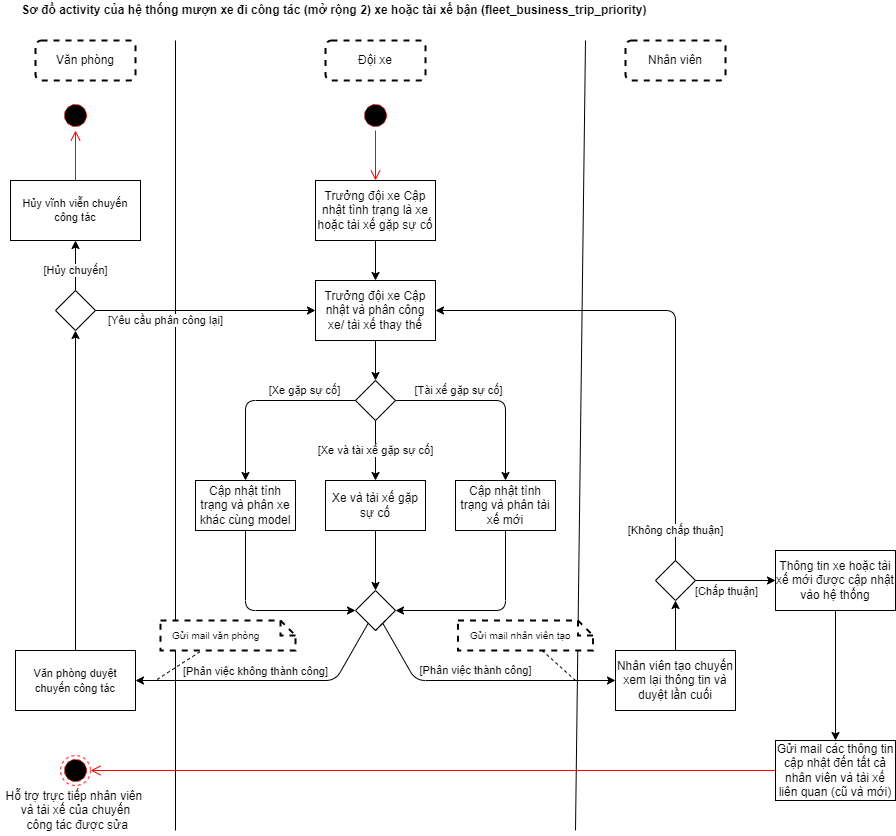

The diagram above was exported from draw.io. Its source (the exported page's mxGraphModel, read from the mxfile embedded in the PNG):
<mxGraphModel dx="648" dy="614" grid="1" gridSize="10" guides="1" tooltips="1" connect="1" arrows="1" fold="1" page="1" pageScale="1" pageWidth="850" pageHeight="1100" math="0" shadow="0">
  <root>
    <mxCell id="0" />
    <mxCell id="1" parent="0" />
    <mxCell id="162" value="" style="endArrow=none;html=1;" parent="1" edge="1">
      <mxGeometry width="50" height="50" relative="1" as="geometry">
        <mxPoint x="600" y="870" as="sourcePoint" />
        <mxPoint x="610" y="80" as="targetPoint" />
      </mxGeometry>
    </mxCell>
    <mxCell id="167" value="" style="endArrow=none;html=1;" parent="1" edge="1">
      <mxGeometry width="50" height="50" relative="1" as="geometry">
        <mxPoint x="200" y="870" as="sourcePoint" />
        <mxPoint x="200" y="80" as="targetPoint" />
      </mxGeometry>
    </mxCell>
    <mxCell id="8" value="&lt;span&gt;Sơ đồ&amp;nbsp;&lt;/span&gt;activity của hệ thống mượn xe đi công tác (mở rộng 2) xe hoặc tài xế bận (fleet_business_trip_priority)&amp;nbsp;" style="text;html=1;align=center;verticalAlign=middle;resizable=0;points=[];autosize=1;strokeColor=none;fillColor=none;fontStyle=1" parent="1" vertex="1">
      <mxGeometry x="40" y="40" width="640" height="20" as="geometry" />
    </mxCell>
    <mxCell id="40" value="Nhân viên" style="rounded=1;whiteSpace=wrap;html=1;strokeWidth=2;dashed=1;" parent="1" vertex="1">
      <mxGeometry x="650" y="80" width="100" height="40" as="geometry" />
    </mxCell>
    <mxCell id="41" value="Đội xe" style="rounded=1;whiteSpace=wrap;html=1;strokeWidth=2;dashed=1;" parent="1" vertex="1">
      <mxGeometry x="350" y="80" width="100" height="40" as="geometry" />
    </mxCell>
    <mxCell id="100" value="" style="ellipse;html=1;shape=startState;fillColor=#000000;strokeColor=#ff0000;dashed=1;" parent="1" vertex="1">
      <mxGeometry x="385" y="140" width="30" height="30" as="geometry" />
    </mxCell>
    <mxCell id="101" value="" style="edgeStyle=orthogonalEdgeStyle;html=1;verticalAlign=bottom;endArrow=open;endSize=8;strokeColor=#ff0000;" parent="1" source="100" target="184" edge="1">
      <mxGeometry relative="1" as="geometry">
        <mxPoint x="400" y="180" as="targetPoint" />
        <mxPoint x="400" y="210" as="sourcePoint" />
      </mxGeometry>
    </mxCell>
    <mxCell id="141" style="edgeStyle=none;html=1;" parent="1" source="137" target="143" edge="1">
      <mxGeometry relative="1" as="geometry">
        <mxPoint x="400" y="417.5" as="targetPoint" />
      </mxGeometry>
    </mxCell>
    <mxCell id="137" value="Trưởng đội xe Cập nhật và phân công xe/ tài xế thay thế" style="rounded=0;whiteSpace=wrap;html=1;" parent="1" vertex="1">
      <mxGeometry x="340" y="320" width="120" height="60" as="geometry" />
    </mxCell>
    <mxCell id="147" value="[Xe gặp sự cố]" style="edgeStyle=none;html=1;" parent="1" source="143" target="146" edge="1">
      <mxGeometry x="-0.4667" y="-10" relative="1" as="geometry">
        <Array as="points">
          <mxPoint x="270" y="440" />
        </Array>
        <mxPoint as="offset" />
      </mxGeometry>
    </mxCell>
    <mxCell id="150" value="[Tài xế gặp sự cố]" style="edgeStyle=none;html=1;" parent="1" source="143" target="148" edge="1">
      <mxGeometry x="-0.3333" y="10" relative="1" as="geometry">
        <Array as="points">
          <mxPoint x="530" y="440" />
        </Array>
        <mxPoint as="offset" />
      </mxGeometry>
    </mxCell>
    <mxCell id="151" value="[Xe và tài xế gặp sự cố]" style="edgeStyle=none;html=1;" parent="1" source="143" target="149" edge="1">
      <mxGeometry relative="1" as="geometry">
        <mxPoint as="offset" />
      </mxGeometry>
    </mxCell>
    <mxCell id="143" value="" style="rhombus;whiteSpace=wrap;html=1;" parent="1" vertex="1">
      <mxGeometry x="380" y="420" width="40" height="40" as="geometry" />
    </mxCell>
    <mxCell id="155" style="edgeStyle=none;html=1;entryX=0;entryY=0.5;entryDx=0;entryDy=0;" parent="1" source="146" target="152" edge="1">
      <mxGeometry relative="1" as="geometry">
        <Array as="points">
          <mxPoint x="270" y="650" />
        </Array>
      </mxGeometry>
    </mxCell>
    <mxCell id="146" value="Cập nhật tình trạng và phân xe khác cùng model" style="whiteSpace=wrap;html=1;" parent="1" vertex="1">
      <mxGeometry x="220" y="520" width="100" height="50" as="geometry" />
    </mxCell>
    <mxCell id="154" style="edgeStyle=none;html=1;entryX=1;entryY=0.5;entryDx=0;entryDy=0;" parent="1" source="148" target="152" edge="1">
      <mxGeometry relative="1" as="geometry">
        <Array as="points">
          <mxPoint x="530" y="650" />
        </Array>
      </mxGeometry>
    </mxCell>
    <mxCell id="148" value="Cập nhật tình trạng và phân tài xế mới" style="whiteSpace=wrap;html=1;" parent="1" vertex="1">
      <mxGeometry x="480" y="520" width="100" height="50" as="geometry" />
    </mxCell>
    <mxCell id="153" style="edgeStyle=none;html=1;" parent="1" source="149" target="152" edge="1">
      <mxGeometry relative="1" as="geometry" />
    </mxCell>
    <mxCell id="149" value="Xe và tài xế gặp sự cố" style="whiteSpace=wrap;html=1;" parent="1" vertex="1">
      <mxGeometry x="350" y="520" width="100" height="50" as="geometry" />
    </mxCell>
    <mxCell id="157" value="[Phân việc thành công]" style="edgeStyle=none;html=1;" parent="1" source="152" target="156" edge="1">
      <mxGeometry x="-0.0528" y="10" relative="1" as="geometry">
        <Array as="points">
          <mxPoint x="440" y="720" />
        </Array>
        <mxPoint as="offset" />
      </mxGeometry>
    </mxCell>
    <mxCell id="165" value="" style="edgeStyle=none;html=1;endArrow=classic;endFill=1;" parent="1" source="152" target="164" edge="1">
      <mxGeometry relative="1" as="geometry">
        <Array as="points">
          <mxPoint x="360" y="720" />
        </Array>
      </mxGeometry>
    </mxCell>
    <mxCell id="166" value="[Phân việc không thành công]" style="edgeLabel;html=1;align=center;verticalAlign=middle;resizable=0;points=[];" parent="165" vertex="1" connectable="0">
      <mxGeometry x="-0.1641" y="2" relative="1" as="geometry">
        <mxPoint x="-35" y="-12" as="offset" />
      </mxGeometry>
    </mxCell>
    <mxCell id="152" value="" style="rhombus;whiteSpace=wrap;html=1;" parent="1" vertex="1">
      <mxGeometry x="380" y="630" width="40" height="40" as="geometry" />
    </mxCell>
    <mxCell id="172" style="edgeStyle=none;html=1;endArrow=classic;endFill=1;" parent="1" source="156" target="171" edge="1">
      <mxGeometry relative="1" as="geometry" />
    </mxCell>
    <mxCell id="156" value="Nhân viên tạo chuyến xem lại thông tin và duyệt lần cuối" style="whiteSpace=wrap;html=1;" parent="1" vertex="1">
      <mxGeometry x="640" y="690" width="120" height="60" as="geometry" />
    </mxCell>
    <mxCell id="159" style="edgeStyle=none;html=1;endArrow=none;endFill=0;dashed=1;" parent="1" source="158" edge="1">
      <mxGeometry relative="1" as="geometry">
        <mxPoint x="600" y="720" as="targetPoint" />
      </mxGeometry>
    </mxCell>
    <mxCell id="158" value="Gửi mail nhân viên tạo" style="shape=note;size=15;align=left;spacingLeft=10;html=1;whiteSpace=wrap;rounded=0;dashed=1;labelBackgroundColor=none;fontSize=10;fontColor=default;strokeWidth=2;" parent="1" vertex="1">
      <mxGeometry x="482.5" y="660" width="135" height="30" as="geometry" />
    </mxCell>
    <mxCell id="160" style="edgeStyle=none;html=1;exitX=0.5;exitY=1;exitDx=0;exitDy=0;entryX=1;entryY=1;entryDx=0;entryDy=0;dashed=1;endArrow=none;endFill=0;" parent="1" source="152" target="152" edge="1">
      <mxGeometry relative="1" as="geometry" />
    </mxCell>
    <mxCell id="163" value="Văn phòng" style="rounded=1;whiteSpace=wrap;html=1;strokeWidth=2;dashed=1;" parent="1" vertex="1">
      <mxGeometry x="60" y="80" width="100" height="40" as="geometry" />
    </mxCell>
    <mxCell id="170" value="[Yêu cầu phân công lại]" style="edgeStyle=none;html=1;endArrow=classic;endFill=1;startArrow=none;" parent="1" source="186" target="137" edge="1">
      <mxGeometry x="-0.1538" y="-10" relative="1" as="geometry">
        <Array as="points">
          <mxPoint x="100" y="350" />
        </Array>
        <mxPoint as="offset" />
      </mxGeometry>
    </mxCell>
    <mxCell id="164" value="&lt;span style=&quot;font-size: 11px&quot;&gt;Văn phòng duyệt chuyến công tác&lt;/span&gt;" style="whiteSpace=wrap;html=1;" parent="1" vertex="1">
      <mxGeometry x="40" y="690" width="120" height="60" as="geometry" />
    </mxCell>
    <mxCell id="168" value="Gửi mail văn phòng" style="shape=note;size=15;align=left;spacingLeft=10;html=1;whiteSpace=wrap;rounded=0;dashed=1;labelBackgroundColor=none;fontSize=10;fontColor=default;strokeWidth=2;" parent="1" vertex="1">
      <mxGeometry x="185" y="660" width="135" height="30" as="geometry" />
    </mxCell>
    <mxCell id="169" style="edgeStyle=none;html=1;endArrow=none;endFill=0;dashed=1;exitX=0.292;exitY=1.043;exitDx=0;exitDy=0;exitPerimeter=0;" parent="1" source="168" edge="1">
      <mxGeometry relative="1" as="geometry">
        <mxPoint x="180" y="720" as="targetPoint" />
        <mxPoint x="199.99666666666673" y="720" as="sourcePoint" />
      </mxGeometry>
    </mxCell>
    <mxCell id="173" value="[Không chấp thuận]" style="edgeStyle=none;html=1;endArrow=classic;endFill=1;" parent="1" source="171" target="137" edge="1">
      <mxGeometry x="-0.8776" relative="1" as="geometry">
        <Array as="points">
          <mxPoint x="700" y="350" />
        </Array>
        <mxPoint as="offset" />
      </mxGeometry>
    </mxCell>
    <mxCell id="175" value="" style="edgeStyle=none;html=1;endArrow=classic;endFill=1;" parent="1" source="171" target="174" edge="1">
      <mxGeometry relative="1" as="geometry" />
    </mxCell>
    <mxCell id="176" value="[Chấp thuận]" style="edgeLabel;html=1;align=center;verticalAlign=middle;resizable=0;points=[];" parent="175" vertex="1" connectable="0">
      <mxGeometry x="-0.3625" y="-2" relative="1" as="geometry">
        <mxPoint x="4" y="8" as="offset" />
      </mxGeometry>
    </mxCell>
    <mxCell id="171" value="" style="rhombus;whiteSpace=wrap;html=1;" parent="1" vertex="1">
      <mxGeometry x="680" y="600" width="40" height="40" as="geometry" />
    </mxCell>
    <mxCell id="178" value="" style="edgeStyle=none;html=1;endArrow=classic;endFill=1;" parent="1" source="174" target="177" edge="1">
      <mxGeometry relative="1" as="geometry" />
    </mxCell>
    <mxCell id="174" value="Thông tin xe hoặc tài xế mới được cập nhật vào hệ thống" style="whiteSpace=wrap;html=1;" parent="1" vertex="1">
      <mxGeometry x="800" y="590" width="120" height="60" as="geometry" />
    </mxCell>
    <mxCell id="177" value="Gửi mail các thông tin cập nhật đến tất cả nhân viên và tài xế liên quan (cũ và mới)" style="whiteSpace=wrap;html=1;" parent="1" vertex="1">
      <mxGeometry x="800" y="780" width="120" height="60" as="geometry" />
    </mxCell>
    <mxCell id="179" value="&lt;span&gt;Hỗ trợ trực tiếp nhân viên &lt;br&gt;và tài xế của chuyến&lt;br&gt;&amp;nbsp;công tác được sửa&lt;/span&gt;" style="text;html=1;align=center;verticalAlign=middle;resizable=0;points=[];autosize=1;strokeColor=none;fillColor=none;" parent="1" vertex="1">
      <mxGeometry x="25" y="825" width="150" height="50" as="geometry" />
    </mxCell>
    <mxCell id="180" value="" style="edgeStyle=orthogonalEdgeStyle;html=1;verticalAlign=bottom;endArrow=open;endSize=8;strokeColor=#ff0000;" parent="1" source="177" target="181" edge="1">
      <mxGeometry relative="1" as="geometry">
        <mxPoint x="112.5" y="810" as="targetPoint" />
        <mxPoint x="197.5" y="815" as="sourcePoint" />
      </mxGeometry>
    </mxCell>
    <mxCell id="182" value="" style="edgeStyle=none;html=1;endArrow=classic;endFill=1;" parent="1" source="181" edge="1">
      <mxGeometry relative="1" as="geometry">
        <mxPoint x="100" y="825" as="targetPoint" />
      </mxGeometry>
    </mxCell>
    <mxCell id="181" value="" style="ellipse;html=1;shape=endState;fillColor=#000000;strokeColor=#ff0000;dashed=1;" parent="1" vertex="1">
      <mxGeometry x="85" y="795" width="30" height="30" as="geometry" />
    </mxCell>
    <mxCell id="185" style="edgeStyle=none;html=1;" parent="1" source="184" target="137" edge="1">
      <mxGeometry relative="1" as="geometry" />
    </mxCell>
    <mxCell id="184" value="&lt;span&gt;Trưởng đội xe Cập nhật tình trạng là xe hoặc tài xế gặp sự cố&lt;/span&gt;" style="rounded=0;whiteSpace=wrap;html=1;" parent="1" vertex="1">
      <mxGeometry x="340" y="220" width="120" height="60" as="geometry" />
    </mxCell>
    <mxCell id="191" value="[Hủy chuyến]" style="edgeStyle=none;html=1;endArrow=classic;endFill=1;" parent="1" source="186" target="189" edge="1">
      <mxGeometry x="-0.2" relative="1" as="geometry">
        <mxPoint as="offset" />
      </mxGeometry>
    </mxCell>
    <mxCell id="186" value="" style="rhombus;whiteSpace=wrap;html=1;" parent="1" vertex="1">
      <mxGeometry x="80" y="330" width="40" height="40" as="geometry" />
    </mxCell>
    <mxCell id="187" value="" style="edgeStyle=none;html=1;endArrow=classic;endFill=1;" parent="1" source="164" target="186" edge="1">
      <mxGeometry relative="1" as="geometry">
        <Array as="points" />
        <mxPoint x="100" y="690" as="sourcePoint" />
        <mxPoint x="340" y="350" as="targetPoint" />
      </mxGeometry>
    </mxCell>
    <mxCell id="188" value="" style="ellipse;html=1;shape=startState;fillColor=#000000;strokeColor=#ff0000;dashed=1;" parent="1" vertex="1">
      <mxGeometry x="85" y="140" width="30" height="30" as="geometry" />
    </mxCell>
    <mxCell id="189" value="Hủy vĩnh viễn chuyến công tác" style="whiteSpace=wrap;html=1;rounded=0;fontSize=11;" parent="1" vertex="1">
      <mxGeometry x="35" y="220" width="130" height="60" as="geometry" />
    </mxCell>
    <mxCell id="190" value="" style="edgeStyle=orthogonalEdgeStyle;html=1;verticalAlign=bottom;endArrow=open;endSize=8;strokeColor=#ff0000;" parent="1" source="189" target="188" edge="1">
      <mxGeometry relative="1" as="geometry">
        <mxPoint x="120" y="220" as="targetPoint" />
        <mxPoint x="120" y="170" as="sourcePoint" />
      </mxGeometry>
    </mxCell>
  </root>
</mxGraphModel>